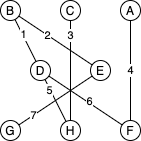

The diagram above was exported from draw.io. Its source (the exported page's mxGraphModel, read from the mxfile embedded in the PNG):
<mxGraphModel dx="378" dy="204" grid="1" gridSize="10" guides="1" tooltips="1" connect="1" arrows="1" fold="1" page="1" pageScale="1" pageWidth="850" pageHeight="1100" math="0" shadow="0">
  <root>
    <mxCell id="0" />
    <mxCell id="1" parent="0" />
    <mxCell id="4qxOJjy74nX1pfYNGI1X-1" value="A" style="ellipse;whiteSpace=wrap;html=1;aspect=fixed;" parent="1" vertex="1">
      <mxGeometry x="130" y="10" width="20" height="20" as="geometry" />
    </mxCell>
    <mxCell id="4qxOJjy74nX1pfYNGI1X-2" value="B" style="ellipse;whiteSpace=wrap;html=1;aspect=fixed;" parent="1" vertex="1">
      <mxGeometry x="10" y="10" width="20" height="20" as="geometry" />
    </mxCell>
    <mxCell id="4qxOJjy74nX1pfYNGI1X-3" value="C" style="ellipse;whiteSpace=wrap;html=1;aspect=fixed;" parent="1" vertex="1">
      <mxGeometry x="70" y="10" width="20" height="20" as="geometry" />
    </mxCell>
    <mxCell id="4qxOJjy74nX1pfYNGI1X-4" value="E" style="ellipse;whiteSpace=wrap;html=1;aspect=fixed;" parent="1" vertex="1">
      <mxGeometry x="100" y="70" width="20" height="20" as="geometry" />
    </mxCell>
    <mxCell id="4qxOJjy74nX1pfYNGI1X-5" value="F" style="ellipse;whiteSpace=wrap;html=1;aspect=fixed;" parent="1" vertex="1">
      <mxGeometry x="130" y="130" width="20" height="20" as="geometry" />
    </mxCell>
    <mxCell id="4qxOJjy74nX1pfYNGI1X-6" value="G" style="ellipse;whiteSpace=wrap;html=1;aspect=fixed;" parent="1" vertex="1">
      <mxGeometry x="10" y="130" width="20" height="20" as="geometry" />
    </mxCell>
    <mxCell id="_qoneXe1mkoLZIMEpfEe-1" value="D" style="ellipse;whiteSpace=wrap;html=1;aspect=fixed;" vertex="1" parent="1">
      <mxGeometry x="40" y="70" width="20" height="20" as="geometry" />
    </mxCell>
    <mxCell id="_qoneXe1mkoLZIMEpfEe-15" value="H" style="ellipse;whiteSpace=wrap;html=1;aspect=fixed;" vertex="1" parent="1">
      <mxGeometry x="70" y="130" width="20" height="20" as="geometry" />
    </mxCell>
    <mxCell id="_qoneXe1mkoLZIMEpfEe-16" value="4" style="endArrow=none;html=1;rounded=0;" edge="1" parent="1" source="4qxOJjy74nX1pfYNGI1X-5" target="4qxOJjy74nX1pfYNGI1X-1">
      <mxGeometry width="50" height="50" relative="1" as="geometry">
        <mxPoint x="240" y="120" as="sourcePoint" />
        <mxPoint x="290" y="70" as="targetPoint" />
      </mxGeometry>
    </mxCell>
    <mxCell id="_qoneXe1mkoLZIMEpfEe-17" value="" style="endArrow=none;html=1;rounded=0;" edge="1" parent="1" source="4qxOJjy74nX1pfYNGI1X-4" target="4qxOJjy74nX1pfYNGI1X-2">
      <mxGeometry width="50" height="50" relative="1" as="geometry">
        <mxPoint x="230" y="150" as="sourcePoint" />
        <mxPoint x="230" y="50" as="targetPoint" />
      </mxGeometry>
    </mxCell>
    <mxCell id="_qoneXe1mkoLZIMEpfEe-25" value="2" style="edgeLabel;html=1;align=center;verticalAlign=middle;resizable=0;points=[];" vertex="1" connectable="0" parent="_qoneXe1mkoLZIMEpfEe-17">
      <mxGeometry x="0.2139" relative="1" as="geometry">
        <mxPoint as="offset" />
      </mxGeometry>
    </mxCell>
    <mxCell id="_qoneXe1mkoLZIMEpfEe-18" value="" style="endArrow=none;html=1;rounded=0;" edge="1" parent="1" source="4qxOJjy74nX1pfYNGI1X-6" target="4qxOJjy74nX1pfYNGI1X-4">
      <mxGeometry width="50" height="50" relative="1" as="geometry">
        <mxPoint x="260" y="240" as="sourcePoint" />
        <mxPoint x="260" y="140" as="targetPoint" />
      </mxGeometry>
    </mxCell>
    <mxCell id="_qoneXe1mkoLZIMEpfEe-29" value="7" style="edgeLabel;html=1;align=center;verticalAlign=middle;resizable=0;points=[];" vertex="1" connectable="0" parent="_qoneXe1mkoLZIMEpfEe-18">
      <mxGeometry x="-0.5986" relative="1" as="geometry">
        <mxPoint as="offset" />
      </mxGeometry>
    </mxCell>
    <mxCell id="_qoneXe1mkoLZIMEpfEe-20" value="" style="endArrow=none;html=1;rounded=0;" edge="1" parent="1" source="4qxOJjy74nX1pfYNGI1X-5" target="_qoneXe1mkoLZIMEpfEe-1">
      <mxGeometry width="50" height="50" relative="1" as="geometry">
        <mxPoint x="220" y="250" as="sourcePoint" />
        <mxPoint x="220" y="150" as="targetPoint" />
      </mxGeometry>
    </mxCell>
    <mxCell id="_qoneXe1mkoLZIMEpfEe-28" value="6" style="edgeLabel;html=1;align=center;verticalAlign=middle;resizable=0;points=[];" vertex="1" connectable="0" parent="_qoneXe1mkoLZIMEpfEe-20">
      <mxGeometry x="-0.0827" y="-1" relative="1" as="geometry">
        <mxPoint as="offset" />
      </mxGeometry>
    </mxCell>
    <mxCell id="_qoneXe1mkoLZIMEpfEe-21" value="" style="endArrow=none;html=1;rounded=0;" edge="1" parent="1" source="_qoneXe1mkoLZIMEpfEe-1" target="4qxOJjy74nX1pfYNGI1X-2">
      <mxGeometry width="50" height="50" relative="1" as="geometry">
        <mxPoint x="190" y="210" as="sourcePoint" />
        <mxPoint x="190" y="110" as="targetPoint" />
      </mxGeometry>
    </mxCell>
    <mxCell id="_qoneXe1mkoLZIMEpfEe-24" value="1" style="edgeLabel;html=1;align=center;verticalAlign=middle;resizable=0;points=[];" vertex="1" connectable="0" parent="_qoneXe1mkoLZIMEpfEe-21">
      <mxGeometry x="0.2604" y="-1" relative="1" as="geometry">
        <mxPoint as="offset" />
      </mxGeometry>
    </mxCell>
    <mxCell id="_qoneXe1mkoLZIMEpfEe-22" value="" style="endArrow=none;html=1;rounded=0;" edge="1" parent="1" source="_qoneXe1mkoLZIMEpfEe-15" target="_qoneXe1mkoLZIMEpfEe-1">
      <mxGeometry width="50" height="50" relative="1" as="geometry">
        <mxPoint x="250" y="130" as="sourcePoint" />
        <mxPoint x="250" y="30" as="targetPoint" />
      </mxGeometry>
    </mxCell>
    <mxCell id="_qoneXe1mkoLZIMEpfEe-27" value="5" style="edgeLabel;html=1;align=center;verticalAlign=middle;resizable=0;points=[];" vertex="1" connectable="0" parent="_qoneXe1mkoLZIMEpfEe-22">
      <mxGeometry x="0.5157" y="1" relative="1" as="geometry">
        <mxPoint as="offset" />
      </mxGeometry>
    </mxCell>
    <mxCell id="_qoneXe1mkoLZIMEpfEe-23" value="" style="endArrow=none;html=1;rounded=0;" edge="1" parent="1" source="_qoneXe1mkoLZIMEpfEe-15" target="4qxOJjy74nX1pfYNGI1X-3">
      <mxGeometry width="50" height="50" relative="1" as="geometry">
        <mxPoint x="140" y="120" as="sourcePoint" />
        <mxPoint x="140" y="20" as="targetPoint" />
      </mxGeometry>
    </mxCell>
    <mxCell id="_qoneXe1mkoLZIMEpfEe-26" value="3" style="edgeLabel;html=1;align=center;verticalAlign=middle;resizable=0;points=[];" vertex="1" connectable="0" parent="_qoneXe1mkoLZIMEpfEe-23">
      <mxGeometry x="0.6971" relative="1" as="geometry">
        <mxPoint as="offset" />
      </mxGeometry>
    </mxCell>
  </root>
</mxGraphModel>